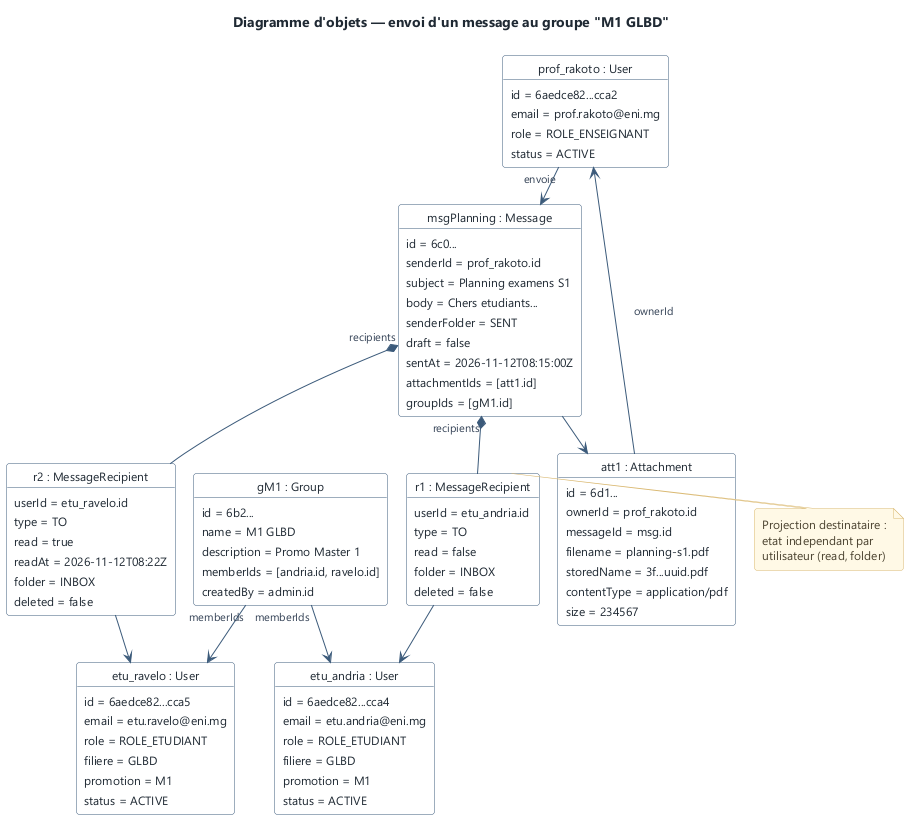

The diagram above was rendered by PlantUML. Its source (embedded in the PNG):
@startuml object-diagram
!include _style.iuml
title Diagramme d'objets — envoi d'un message au groupe "M1 GLBD"

object "prof_rakoto : User" as prof {
  id = 6aedce82...cca2
  email = prof.rakoto@eni.mg
  role = ROLE_ENSEIGNANT
  status = ACTIVE
}

object "etu_andria : User" as andria {
  id = 6aedce82...cca4
  email = etu.andria@eni.mg
  role = ROLE_ETUDIANT
  filiere = GLBD
  promotion = M1
  status = ACTIVE
}

object "etu_ravelo : User" as ravelo {
  id = 6aedce82...cca5
  email = etu.ravelo@eni.mg
  role = ROLE_ETUDIANT
  filiere = GLBD
  promotion = M1
  status = ACTIVE
}

object "gM1 : Group" as group {
  id = 6b2...
  name = M1 GLBD
  description = Promo Master 1
  memberIds = [andria.id, ravelo.id]
  createdBy = admin.id
}

object "msgPlanning : Message" as msg {
  id = 6c0...
  senderId = prof_rakoto.id
  subject = Planning examens S1
  body = Chers etudiants...
  senderFolder = SENT
  draft = false
  sentAt = 2026-11-12T08:15:00Z
  attachmentIds = [att1.id]
  groupIds = [gM1.id]
}

object "r1 : MessageRecipient" as r1 {
  userId = etu_andria.id
  type = TO
  read = false
  folder = INBOX
  deleted = false
}

object "r2 : MessageRecipient" as r2 {
  userId = etu_ravelo.id
  type = TO
  read = true
  readAt = 2026-11-12T08:22Z
  folder = INBOX
  deleted = false
}

object "att1 : Attachment" as att {
  id = 6d1...
  ownerId = prof_rakoto.id
  messageId = msg.id
  filename = planning-s1.pdf
  storedName = 3f...uuid.pdf
  contentType = application/pdf
  size = 234567
}

group "memberIds" --> andria
group "memberIds" --> ravelo
prof "envoie" --> msg
msg "recipients" *-- r1
msg "recipients" *-- r2
r1 --> andria
r2 --> ravelo
msg --> att
att --> prof : ownerId

note right of r1
  Projection destinataire :
  etat independant par
  utilisateur (read, folder)
end note

@enduml